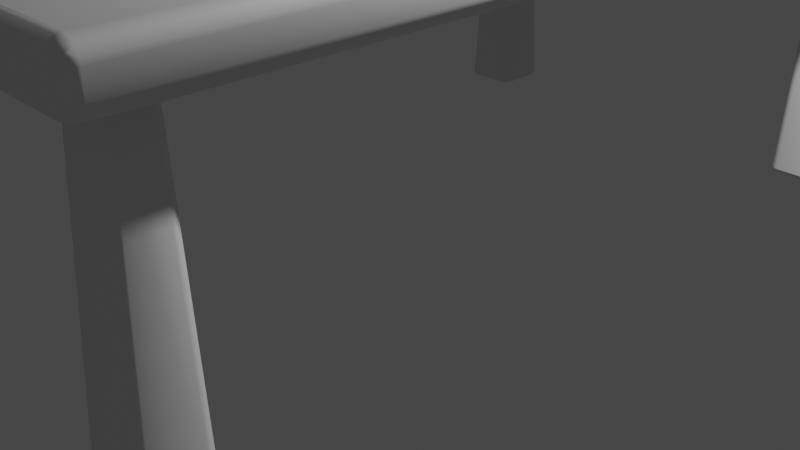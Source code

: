 # Source: G2_Table.blend  (saved by Blender 3.6.11; exported with 4.5.12 LTS)
import bpy
from mathutils import Matrix  # noqa: F401  (used for matrix-valued properties, if any)

bpy.ops.wm.read_factory_settings(use_empty=True)
scene = bpy.context.scene
scene.name = 'Scene'

# ---- collections
col_collection = bpy.data.collections.new('Collection'); scene.collection.children.link(col_collection)

# ---- materials (node trees are filled in below, after node groups)
mat_material = bpy.data.materials.new('Material')
mat_material.alpha_threshold = 0.0
mat_material.use_transparent_shadow = False
mat_material.roughness = 0.5
mat_material.line_color = (0.0, 0.0, 0.0, 1.0)

# ---- node groups
ng_auto_smooth = bpy.data.node_groups.new('Auto Smooth', 'GeometryNodeTree')
_s = ng_auto_smooth.interface.new_socket(name='Geometry', in_out='OUTPUT', socket_type='NodeSocketGeometry')
_s = ng_auto_smooth.interface.new_socket(name='Geometry', in_out='INPUT', socket_type='NodeSocketGeometry')
_s = ng_auto_smooth.interface.new_socket(name='Angle', in_out='INPUT', socket_type='NodeSocketFloat')
_s.subtype = 'ANGLE'
_s.min_value = 0.0
_s.max_value = 3.142
ng_auto_smooth.is_modifier = True
_N = ng_auto_smooth.nodes; _L = ng_auto_smooth.links
n0 = _N.new('NodeGroupOutput'); n0.name = 'Group Output'; n0.location = (480, -100)
n1 = _N.new('NodeGroupInput'); n1.name = 'Group Input'; n1.location = (-420, -300)
n2 = _N.new('NodeGroupInput'); n2.name = 'Group Input.001'; n2.location = (-60, -100)
n3 = _N.new('GeometryNodeSetShadeSmooth'); n3.name = 'Set Shade Smooth'; n3.location = (120, -100)
n3.domain = 'EDGE'
n4 = _N.new('GeometryNodeSetShadeSmooth'); n4.name = 'Set Shade Smooth.001'; n4.location = (300, -100)
n5 = _N.new('GeometryNodeInputMeshEdgeAngle'); n5.name = 'Edge Angle'; n5.location = (-420, -220)
n6 = _N.new('GeometryNodeInputEdgeSmooth'); n6.name = 'Is Edge Smooth'; n6.location = (-60, -160)
n7 = _N.new('GeometryNodeInputShadeSmooth'); n7.name = 'Is Face Smooth'; n7.location = (-240, -340)
n8 = _N.new('FunctionNodeBooleanMath'); n8.name = 'Boolean Math'; n8.location = (-60, -220)
n9 = _N.new('FunctionNodeCompare'); n9.name = 'Compare'; n9.location = (-240, -180)
n9.operation = 'LESS_EQUAL'
_L.new(n5.outputs[0], n9.inputs[0])
_L.new(n4.outputs[0], n0.inputs[0])
_L.new(n1.outputs[1], n9.inputs[1])
_L.new(n9.outputs[0], n8.inputs[0])
_L.new(n7.outputs[0], n8.inputs[1])
_L.new(n2.outputs[0], n3.inputs[0])
_L.new(n6.outputs[0], n3.inputs[1])
_L.new(n3.outputs[0], n4.inputs[0])
_L.new(n8.outputs[0], n3.inputs[2])
n0.is_active_output = True

# ---- material node trees
mat_material.use_nodes = True; mat_material.node_tree.nodes.clear()
_N = mat_material.node_tree.nodes; _L = mat_material.node_tree.links
n0 = _N.new('ShaderNodeOutputMaterial'); n0.name = 'Material Output'; n0.location = (300, 300)
n1 = _N.new('ShaderNodeBsdfPrincipled'); n1.name = 'Principled BSDF'; n1.location = (10, 300)
n1.distribution = 'GGX'
n1.subsurface_method = 'RANDOM_WALK_SKIN'
n1.inputs[3].default_value = 1.45
n1.inputs[27].default_value = (0.0, 0.0, 0.0, 1.0)
n1.inputs[28].default_value = 1.0
_L.new(n1.outputs[0], n0.inputs[0])
n0.is_active_output = True

# ---- world
world_world = bpy.data.worlds.new('World'); scene.world = world_world
world_world.use_nodes = True; world_world.node_tree.nodes.clear()
_N = world_world.node_tree.nodes; _L = world_world.node_tree.links
n0 = _N.new('ShaderNodeOutputWorld'); n0.name = 'World Output'; n0.location = (300, 300)
n1 = _N.new('ShaderNodeBackground'); n1.name = 'Background'; n1.location = (10, 300)
n1.inputs[0].default_value = (0.05088, 0.05088, 0.05088, 1.0)
_L.new(n1.outputs[0], n0.inputs[0])
n0.is_active_output = True
world_world.color = (0.05088, 0.05088, 0.05088)
world_world.use_sun_shadow = False
world_world.sun_shadow_jitter_overblur = 0.0

# ---- cameras
cam_camera = bpy.data.cameras.new('Camera')
cam_camera.clip_end = 100.0
cam_camera.ortho_scale = 7.314

# ---- lights
light_light = bpy.data.lights.new('Light', 'POINT')
light_light.transmission_factor = 0.0
light_light.energy = 1000.0
light_light.shadow_soft_size = 0.1
light_light.shadow_maximum_resolution = 0.006
light_light.use_absolute_resolution = True

# ---- meshes
me_cube = bpy.data.meshes.new('Cube')
me_cube.from_pydata([(2.744, 4.818, 3.367), (2.744, 4.681, 3.503), (2.881, 4.681, 3.367), (2.744, 4.8, 3.435), (2.812, 4.8, 3.367), (2.81, 4.782, 3.432), (2.812, 4.681, 3.485), (2.744, 4.75, 3.485), (2.81, 4.747, 3.468), (2.863, 4.75, 3.367), (2.863, 4.681, 3.435), (2.845, 4.747, 3.432), (2.744, 4.681, 3.053), (2.744, 4.818, 3.19), (2.881, 4.681, 3.19), (2.744, 4.75, 3.071), (2.812, 4.681, 3.071), (2.81, 4.747, 3.089), (2.812, 4.8, 3.19), (2.744, 4.8, 3.121), (2.81, 4.782, 3.124), (2.863, 4.681, 3.121), (2.863, 4.75, 3.19), (2.845, 4.747, 3.124), (2.881, -4.681, 3.367), (2.744, -4.681, 3.503), (2.744, -4.818, 3.367), (2.863, -4.681, 3.435), (2.863, -4.75, 3.367), (2.845, -4.747, 3.432), (2.744, -4.75, 3.485), (2.812, -4.681, 3.485), (2.81, -4.747, 3.468), (2.812, -4.8, 3.367), (2.744, -4.8, 3.435), (2.81, -4.782, 3.432), (2.881, -4.681, 3.19), (2.744, -4.818, 3.19), (2.744, -4.681, 3.053), (2.863, -4.75, 3.19), (2.863, -4.681, 3.121), (2.845, -4.747, 3.124), (2.744, -4.8, 3.121), (2.812, -4.8, 3.19), (2.81, -4.782, 3.124), (2.812, -4.681, 3.071), (2.744, -4.75, 3.071), (2.81, -4.747, 3.089), (-2.744, 4.818, 3.367), (-2.881, 4.681, 3.367), (-2.744, 4.681, 3.503), (-2.812, 4.8, 3.367), (-2.744, 4.8, 3.435), (-2.81, 4.782, 3.432), (-2.863, 4.681, 3.435), (-2.863, 4.75, 3.367), (-2.845, 4.747, 3.432), (-2.744, 4.75, 3.485), (-2.812, 4.681, 3.485), (-2.81, 4.747, 3.468), (-2.881, 4.681, 3.19), (-2.744, 4.818, 3.19), (-2.744, 4.681, 3.053), (-2.863, 4.75, 3.19), (-2.863, 4.681, 3.121), (-2.845, 4.747, 3.124), (-2.744, 4.8, 3.121), (-2.812, 4.8, 3.19), (-2.81, 4.782, 3.124), (-2.812, 4.681, 3.071), (-2.744, 4.75, 3.071), (-2.81, 4.747, 3.089), (-2.744, -4.681, 3.503), (-2.881, -4.818, 3.367), (-2.813, -4.75, 3.485), (-2.863, -4.8, 3.435), (-2.744, -4.681, 3.053), (-2.881, -4.818, 3.19), (-2.813, -4.75, 3.071), (-2.863, -4.8, 3.121), (-2.06, -3.888, 0.01644), (-1.966, -3.985, 0.01644), (-1.993, -3.917, 0.01644), (-2.076, -4.098, 3.08), (-2.17, -4.001, 3.08), (-2.103, -4.029, 3.08), (-1.966, -4.452, 0.01644), (-2.06, -4.548, 0.01644), (-1.993, -4.52, 0.01644), (-2.17, -4.436, 3.08), (-2.076, -4.339, 3.08), (-2.103, -4.407, 3.08), (-2.61, -3.985, 0.01644), (-2.516, -3.888, 0.01644), (-2.583, -3.917, 0.01644), (-2.406, -4.001, 3.08), (-2.5, -4.098, 3.08), (-2.472, -4.029, 3.08), (-2.516, -4.548, 0.01644), (-2.61, -4.452, 0.01644), (-2.583, -4.52, 0.01644), (-2.5, -4.339, 3.08), (-2.406, -4.436, 3.08), (-2.472, -4.407, 3.08), (2.472, -3.888, 0.01644), (2.566, -3.985, 0.01644), (2.539, -3.917, 0.01644), (2.456, -4.098, 3.08), (2.362, -4.001, 3.08), (2.428, -4.029, 3.08), (2.566, -4.452, 0.01644), (2.472, -4.548, 0.01644), (2.539, -4.52, 0.01644), (2.362, -4.436, 3.08), (2.456, -4.339, 3.08), (2.428, -4.407, 3.08), (1.922, -3.985, 0.01644), (2.016, -3.888, 0.01644), (1.949, -3.917, 0.01644), (2.126, -4.001, 3.08), (2.032, -4.098, 3.08), (2.059, -4.029, 3.08), (2.016, -4.548, 0.01644), (1.922, -4.452, 0.01644), (1.949, -4.52, 0.01644), (2.032, -4.339, 3.08), (2.126, -4.436, 3.08), (2.059, -4.407, 3.08), (2.472, 4.468, 0.01644), (2.566, 4.371, 0.01644), (2.539, 4.439, 0.01644), (2.456, 4.258, 3.08), (2.362, 4.355, 3.08), (2.428, 4.326, 3.08), (2.566, 3.904, 0.01644), (2.472, 3.807, 0.01644), (2.539, 3.836, 0.01644), (2.362, 3.92, 3.08), (2.456, 4.017, 3.08), (2.428, 3.949, 3.08), (1.922, 4.371, 0.01644), (2.016, 4.468, 0.01644), (1.949, 4.439, 0.01644), (2.126, 4.355, 3.08), (2.032, 4.258, 3.08), (2.059, 4.326, 3.08), (2.016, 3.807, 0.01644), (1.922, 3.904, 0.01644), (1.949, 3.836, 0.01644), (2.032, 4.017, 3.08), (2.126, 3.92, 3.08), (2.059, 3.949, 3.08), (-2.06, 4.468, 0.01644), (-1.966, 4.371, 0.01644), (-1.993, 4.439, 0.01644), (-2.076, 4.258, 3.08), (-2.17, 4.355, 3.08), (-2.103, 4.326, 3.08), (-1.966, 3.904, 0.01644), (-2.06, 3.807, 0.01644), (-1.993, 3.836, 0.01644), (-2.17, 3.92, 3.08), (-2.076, 4.017, 3.08), (-2.103, 3.949, 3.08), (-2.61, 4.371, 0.01644), (-2.516, 4.468, 0.01644), (-2.583, 4.439, 0.01644), (-2.406, 4.355, 3.08), (-2.5, 4.258, 3.08), (-2.472, 4.326, 3.08), (-2.516, 3.807, 0.01644), (-2.61, 3.904, 0.01644), (-2.583, 3.836, 0.01644), (-2.5, 4.017, 3.08), (-2.406, 3.92, 3.08), (-2.472, 3.949, 3.08)], [], [(62, 12, 38, 76), (77, 73, 49, 60), (37, 26, 73, 77), (1, 50, 72, 25), (14, 2, 24, 36), (0, 3, 5, 4), (3, 7, 8, 5), (1, 6, 8, 7), (6, 10, 11, 8), (2, 9, 11, 10), (9, 4, 5, 11), (5, 8, 11), (12, 15, 17, 16), (15, 19, 20, 17), (13, 18, 20, 19), (18, 22, 23, 20), (14, 21, 23, 22), (21, 16, 17, 23), (17, 20, 23), (24, 27, 29, 28), (27, 31, 32, 29), (25, 30, 32, 31), (30, 34, 35, 32), (26, 33, 35, 34), (33, 28, 29, 35), (29, 32, 35), (36, 39, 41, 40), (39, 43, 44, 41), (37, 42, 44, 43), (42, 46, 47, 44), (38, 45, 47, 46), (45, 40, 41, 47), (41, 44, 47), (48, 51, 53, 52), (51, 55, 56, 53), (49, 54, 56, 55), (54, 58, 59, 56), (50, 57, 59, 58), (57, 52, 53, 59), (53, 56, 59), (60, 63, 65, 64), (63, 67, 68, 65), (61, 66, 68, 67), (66, 70, 71, 68), (62, 69, 71, 70), (69, 64, 65, 71), (65, 68, 71), (62, 76, 78, 69), (69, 78, 79, 64), (64, 79, 77, 60), (12, 62, 70, 15), (15, 70, 66, 19), (19, 66, 61, 13), (2, 14, 22, 9), (9, 22, 18, 4), (4, 18, 13, 0), (26, 37, 43, 33), (33, 43, 39, 28), (28, 39, 36, 24), (48, 61, 67, 51), (51, 67, 63, 55), (55, 63, 60, 49), (25, 72, 74, 30), (30, 74, 75, 34), (34, 75, 73, 26), (1, 25, 31, 6), (6, 31, 27, 10), (10, 27, 24, 2), (76, 38, 46, 78), (78, 46, 42, 79), (79, 42, 37, 77), (72, 50, 58, 74), (74, 58, 54, 75), (75, 54, 49, 73), (50, 1, 7, 57), (57, 7, 3, 52), (52, 3, 0, 48), (38, 12, 16, 45), (45, 16, 21, 40), (40, 21, 14, 36), (61, 48, 0, 13), (93, 95, 84, 80), (99, 101, 96, 92), (101, 103, 102, 89, 91, 90, 83, 85, 84, 95, 97, 96), (81, 83, 90, 86), (87, 89, 102, 98), (80, 84, 85, 82), (82, 85, 83, 81), (89, 87, 88, 91), (91, 88, 86, 90), (101, 99, 100, 103), (103, 100, 98, 102), (95, 93, 94, 97), (97, 94, 92, 96), (86, 88, 87, 98, 100, 99, 92, 94, 93, 80, 82, 81), (117, 119, 108, 104), (123, 125, 120, 116), (125, 127, 126, 113, 115, 114, 107, 109, 108, 119, 121, 120), (105, 107, 114, 110), (111, 113, 126, 122), (104, 108, 109, 106), (106, 109, 107, 105), (113, 111, 112, 115), (115, 112, 110, 114), (125, 123, 124, 127), (127, 124, 122, 126), (119, 117, 118, 121), (121, 118, 116, 120), (110, 112, 111, 122, 124, 123, 116, 118, 117, 104, 106, 105), (141, 143, 132, 128), (147, 149, 144, 140), (149, 151, 150, 137, 139, 138, 131, 133, 132, 143, 145, 144), (129, 131, 138, 134), (135, 137, 150, 146), (128, 132, 133, 130), (130, 133, 131, 129), (137, 135, 136, 139), (139, 136, 134, 138), (149, 147, 148, 151), (151, 148, 146, 150), (143, 141, 142, 145), (145, 142, 140, 144), (134, 136, 135, 146, 148, 147, 140, 142, 141, 128, 130, 129), (165, 167, 156, 152), (171, 173, 168, 164), (173, 175, 174, 161, 163, 162, 155, 157, 156, 167, 169, 168), (153, 155, 162, 158), (159, 161, 174, 170), (152, 156, 157, 154), (154, 157, 155, 153), (161, 159, 160, 163), (163, 160, 158, 162), (173, 171, 172, 175), (175, 172, 170, 174), (167, 165, 166, 169), (169, 166, 164, 168), (158, 160, 159, 170, 172, 171, 164, 166, 165, 152, 154, 153)])
me_cube.polygons.foreach_set('use_smooth', [True] * 137)
_k = set([(80, 82), (80, 93), (81, 82), (81, 86), (86, 88), (87, 88), (87, 98), (92, 94), (92, 99), (93, 94), (98, 100), (99, 100), (104, 106), (104, 117), (105, 106), (105, 110), (110, 112), (111, 112), (111, 122), (116, 118), (116, 123), (117, 118), (122, 124), (123, 124), (128, 130), (128, 141), (129, 130), (129, 134), (134, 136), (135, 136), (135, 146), (140, 142), (140, 147), (141, 142), (146, 148), (147, 148), (152, 154), (152, 165), (153, 154), (153, 158), (158, 160), (159, 160), (159, 170), (164, 166), (164, 171), (165, 166), (170, 172), (171, 172)])
me_cube.attributes.new('sharp_edge', 'BOOLEAN', 'EDGE').data.foreach_set('value', [ (min(e.vertices), max(e.vertices)) in _k for e in me_cube.edges])
_uv = me_cube.uv_layers.new(name='UVMap')
_uv.uv.foreach_set('vector', [0.1309, 0.5035, 0.3691, 0.5035, 0.3691, 0.7465, 0.1309, 0.7465, 0.4508, 0.0, 0.5492, 0.0, 0.5492, 0.2465, 0.4508, 0.2465, 0.4508, 0.7559, 0.5492, 0.7559, 0.5492, 1.0, 0.4508, 1.0, 0.6309, 0.5035, 0.8691, 0.5035, 0.8691, 0.7465, 0.6309, 0.7465, 0.4508, 0.5035, 0.5492, 0.5035, 0.5492, 0.7465, 0.4508, 0.7465, 0.5492, 0.4941, 0.5871, 0.4941, 0.5855, 0.4969, 0.5492, 0.497, 0.5871, 0.4941, 0.625, 0.4941, 0.625, 0.4969, 0.5855, 0.4969, 0.6309, 0.5035, 0.628, 0.5035, 0.6281, 0.5, 0.6309, 0.5, 0.628, 0.5035, 0.5871, 0.5035, 0.5855, 0.5018, 0.6281, 0.5, 0.5492, 0.5035, 0.5492, 0.5018, 0.5855, 0.5018, 0.5871, 0.5035, 0.5492, 0.5018, 0.5492, 0.497, 0.5855, 0.4969, 0.5855, 0.5018, 0.5855, 0.4969, 0.625, 0.4969, 0.5855, 0.4984, 0.3691, 0.5035, 0.3691, 0.5018, 0.3719, 0.5018, 0.372, 0.5035, 0.3691, 0.5018, 0.3691, 0.5, 0.3719, 0.5, 0.3719, 0.5018, 0.4508, 0.4941, 0.4508, 0.497, 0.375, 0.4969, 0.375, 0.4941, 0.4508, 0.497, 0.4508, 0.5018, 0.4145, 0.5018, 0.375, 0.4969, 0.4508, 0.5035, 0.4129, 0.5035, 0.4145, 0.5018, 0.4508, 0.5018, 0.4129, 0.5035, 0.372, 0.5035, 0.3719, 0.5018, 0.4145, 0.5018, 0.3719, 0.5018, 0.3719, 0.5, 0.3734, 0.5018, 0.5492, 0.7465, 0.5871, 0.7465, 0.5855, 0.7482, 0.5492, 0.7482, 0.5871, 0.7465, 0.628, 0.7465, 0.6281, 0.7482, 0.5855, 0.7482, 0.6309, 0.7465, 0.6309, 0.7482, 0.6281, 0.7482, 0.628, 0.7465, 0.6309, 0.7482, 0.6309, 0.75, 0.6281, 0.7491, 0.6281, 0.7482, 0.5492, 0.7559, 0.5492, 0.753, 0.5855, 0.7531, 0.625, 0.7559, 0.5492, 0.753, 0.5492, 0.7482, 0.5855, 0.7482, 0.5855, 0.7531, 0.5855, 0.7482, 0.605, 0.7482, 0.5855, 0.7491, 0.4508, 0.7465, 0.4508, 0.7482, 0.4145, 0.7482, 0.4129, 0.7465, 0.4508, 0.7482, 0.4508, 0.753, 0.375, 0.7531, 0.4145, 0.7482, 0.4508, 0.7559, 0.375, 0.7559, 0.375, 0.7531, 0.4508, 0.753, 0.3691, 0.75, 0.3691, 0.7482, 0.3719, 0.7482, 0.3719, 0.75, 0.3691, 0.7465, 0.372, 0.7465, 0.3719, 0.7482, 0.3691, 0.7482, 0.372, 0.7465, 0.4129, 0.7465, 0.4145, 0.7482, 0.3719, 0.7482, 0.3734, 0.7482, 0.3719, 0.75, 0.3719, 0.7482, 0.5492, 0.2559, 0.5492, 0.253, 0.5855, 0.2531, 0.5871, 0.2559, 0.5492, 0.253, 0.5492, 0.2482, 0.5855, 0.2482, 0.5855, 0.2531, 0.5492, 0.2465, 0.625, 0.2465, 0.5855, 0.2482, 0.5492, 0.2482, 0.875, 0.5035, 0.872, 0.5035, 0.8719, 0.5, 0.8734, 0.5018, 0.8691, 0.5035, 0.8691, 0.5, 0.8719, 0.5, 0.872, 0.5035, 0.625, 0.2559, 0.5871, 0.2559, 0.5855, 0.2531, 0.625, 0.2531, 0.5855, 0.2531, 0.5855, 0.2516, 0.625, 0.2531, 0.4508, 0.2465, 0.4508, 0.2482, 0.375, 0.2482, 0.375, 0.2465, 0.4508, 0.2482, 0.4508, 0.253, 0.375, 0.2531, 0.375, 0.2482, 0.4508, 0.2559, 0.375, 0.2559, 0.375, 0.2531, 0.4508, 0.253, 0.1309, 0.5, 0.1309, 0.5018, 0.1281, 0.5018, 0.1281, 0.5, 0.1309, 0.5035, 0.128, 0.5035, 0.1281, 0.5018, 0.1309, 0.5018, 0.128, 0.5035, 0.125, 0.5035, 0.125, 0.5018, 0.1281, 0.5018, 0.125, 0.5018, 0.1281, 0.5, 0.1281, 0.5018, 0.1309, 0.5035, 0.1309, 0.7465, 0.128, 0.7482, 0.128, 0.5035, 0.128, 0.5035, 0.128, 0.7482, 0.125, 0.7495, 0.125, 0.5035, 0.375, 0.2465, 0.375, 0.0004746, 0.4508, 0.0, 0.4508, 0.2465, 0.3691, 0.5035, 0.1309, 0.5035, 0.1309, 0.5018, 0.3691, 0.5018, 0.3691, 0.5018, 0.1309, 0.5018, 0.1309, 0.5, 0.3691, 0.5, 0.375, 0.4941, 0.375, 0.2559, 0.4508, 0.2559, 0.4508, 0.4941, 0.5492, 0.5035, 0.4508, 0.5035, 0.4508, 0.5018, 0.5492, 0.5018, 0.5492, 0.5018, 0.4508, 0.5018, 0.4508, 0.497, 0.5492, 0.497, 0.5492, 0.497, 0.4508, 0.497, 0.4508, 0.4941, 0.5492, 0.4941, 0.5492, 0.7559, 0.4508, 0.7559, 0.4508, 0.753, 0.5492, 0.753, 0.5492, 0.753, 0.4508, 0.753, 0.4508, 0.7482, 0.5492, 0.7482, 0.5492, 0.7482, 0.4508, 0.7482, 0.4508, 0.7465, 0.5492, 0.7465, 0.5492, 0.2559, 0.4508, 0.2559, 0.4508, 0.253, 0.5492, 0.253, 0.5492, 0.253, 0.4508, 0.253, 0.4508, 0.2482, 0.5492, 0.2482, 0.5492, 0.2482, 0.4508, 0.2482, 0.4508, 0.2465, 0.5492, 0.2465, 0.6309, 0.7465, 0.8691, 0.7465, 0.872, 0.7482, 0.6309, 0.7482, 0.6309, 0.7482, 0.872, 0.7482, 0.8742, 0.75, 0.6309, 0.75, 0.625, 0.7559, 0.625, 0.9992, 0.5492, 1.0, 0.5492, 0.7559, 0.6309, 0.5035, 0.6309, 0.7465, 0.628, 0.7465, 0.628, 0.5035, 0.628, 0.5035, 0.628, 0.7465, 0.5871, 0.7465, 0.5871, 0.5035, 0.5871, 0.5035, 0.5871, 0.7465, 0.5492, 0.7465, 0.5492, 0.5035, 0.1309, 0.7465, 0.3691, 0.7465, 0.3691, 0.7482, 0.128, 0.7482, 0.128, 0.7482, 0.3691, 0.7482, 0.3691, 0.75, 0.1258, 0.75, 0.375, 0.9992, 0.375, 0.7559, 0.4508, 0.7559, 0.4508, 1.0, 0.8691, 0.7465, 0.8691, 0.5035, 0.872, 0.5035, 0.872, 0.7482, 0.872, 0.7482, 0.872, 0.5035, 0.875, 0.5035, 0.875, 0.7495, 0.625, 0.0004746, 0.625, 0.2465, 0.5492, 0.2465, 0.5492, 0.0, 0.8691, 0.5035, 0.6309, 0.5035, 0.6309, 0.5, 0.8691, 0.5, 0.625, 0.2559, 0.625, 0.4941, 0.5871, 0.4941, 0.5871, 0.2559, 0.5871, 0.2559, 0.5871, 0.4941, 0.5492, 0.4941, 0.5492, 0.2559, 0.3691, 0.7465, 0.3691, 0.5035, 0.372, 0.5035, 0.372, 0.7465, 0.372, 0.7465, 0.372, 0.5035, 0.4129, 0.5035, 0.4129, 0.7465, 0.4129, 0.7465, 0.4129, 0.5035, 0.4508, 0.5035, 0.4508, 0.7465, 0.4508, 0.2559, 0.5492, 0.2559, 0.5492, 0.4941, 0.4508, 0.4941, 0.375, 0.7865, 0.625, 0.8055, 0.625, 0.9445, 0.375, 0.9635, 0.375, 0.5365, 0.625, 0.5555, 0.625, 0.6945, 0.375, 0.7135, 0.625, 0.5555, 0.6412, 0.5162, 0.6805, 0.5, 0.8195, 0.5, 0.8588, 0.5162, 0.875, 0.5555, 0.875, 0.6945, 0.8588, 0.7338, 0.8195, 0.75, 0.6805, 0.75, 0.6412, 0.7338, 0.625, 0.6945, 0.375, 0.0365, 0.625, 0.05547, 0.625, 0.1945, 0.375, 0.2135, 0.375, 0.2865, 0.625, 0.3055, 0.625, 0.4445, 0.375, 0.4635, 0.375, 0.9635, 0.625, 0.9445, 0.625, 1.0, 0.3824, 1.0, 0.3824, 0.0, 0.625, 0.0, 0.625, 0.05547, 0.375, 0.0365, 0.625, 0.3055, 0.375, 0.2865, 0.3824, 0.25, 0.625, 0.25, 0.625, 0.25, 0.3824, 0.25, 0.375, 0.2135, 0.625, 0.1945, 0.625, 0.5555, 0.375, 0.5365, 0.3824, 0.5, 0.625, 0.5, 0.625, 0.5, 0.3824, 0.5, 0.375, 0.4635, 0.625, 0.4445, 0.625, 0.8055, 0.375, 0.7865, 0.3824, 0.75, 0.625, 0.75, 0.625, 0.75, 0.3824, 0.75, 0.375, 0.7135, 0.625, 0.6945, 0.125, 0.5365, 0.1357, 0.5107, 0.1615, 0.5, 0.3385, 0.5, 0.3643, 0.5107, 0.375, 0.5365, 0.375, 0.7135, 0.3643, 0.7393, 0.3385, 0.75, 0.1615, 0.75, 0.1357, 0.7393, 0.125, 0.7135, 0.375, 0.7865, 0.625, 0.8055, 0.625, 0.9445, 0.375, 0.9635, 0.375, 0.5365, 0.625, 0.5555, 0.625, 0.6945, 0.375, 0.7135, 0.625, 0.5555, 0.6412, 0.5162, 0.6805, 0.5, 0.8195, 0.5, 0.8588, 0.5162, 0.875, 0.5555, 0.875, 0.6945, 0.8588, 0.7338, 0.8195, 0.75, 0.6805, 0.75, 0.6412, 0.7338, 0.625, 0.6945, 0.375, 0.0365, 0.625, 0.05547, 0.625, 0.1945, 0.375, 0.2135, 0.375, 0.2865, 0.625, 0.3055, 0.625, 0.4445, 0.375, 0.4635, 0.375, 0.9635, 0.625, 0.9445, 0.625, 1.0, 0.3824, 1.0, 0.3824, 0.0, 0.625, 0.0, 0.625, 0.05547, 0.375, 0.0365, 0.625, 0.3055, 0.375, 0.2865, 0.3824, 0.25, 0.625, 0.25, 0.625, 0.25, 0.3824, 0.25, 0.375, 0.2135, 0.625, 0.1945, 0.625, 0.5555, 0.375, 0.5365, 0.3824, 0.5, 0.625, 0.5, 0.625, 0.5, 0.3824, 0.5, 0.375, 0.4635, 0.625, 0.4445, 0.625, 0.8055, 0.375, 0.7865, 0.3824, 0.75, 0.625, 0.75, 0.625, 0.75, 0.3824, 0.75, 0.375, 0.7135, 0.625, 0.6945, 0.125, 0.5365, 0.1357, 0.5107, 0.1615, 0.5, 0.3385, 0.5, 0.3643, 0.5107, 0.375, 0.5365, 0.375, 0.7135, 0.3643, 0.7393, 0.3385, 0.75, 0.1615, 0.75, 0.1357, 0.7393, 0.125, 0.7135, 0.375, 0.7865, 0.625, 0.8055, 0.625, 0.9445, 0.375, 0.9635, 0.375, 0.5365, 0.625, 0.5555, 0.625, 0.6945, 0.375, 0.7135, 0.625, 0.5555, 0.6412, 0.5162, 0.6805, 0.5, 0.8195, 0.5, 0.8588, 0.5162, 0.875, 0.5555, 0.875, 0.6945, 0.8588, 0.7338, 0.8195, 0.75, 0.6805, 0.75, 0.6412, 0.7338, 0.625, 0.6945, 0.375, 0.0365, 0.625, 0.05547, 0.625, 0.1945, 0.375, 0.2135, 0.375, 0.2865, 0.625, 0.3055, 0.625, 0.4445, 0.375, 0.4635, 0.375, 0.9635, 0.625, 0.9445, 0.625, 1.0, 0.3824, 1.0, 0.3824, 0.0, 0.625, 0.0, 0.625, 0.05547, 0.375, 0.0365, 0.625, 0.3055, 0.375, 0.2865, 0.3824, 0.25, 0.625, 0.25, 0.625, 0.25, 0.3824, 0.25, 0.375, 0.2135, 0.625, 0.1945, 0.625, 0.5555, 0.375, 0.5365, 0.3824, 0.5, 0.625, 0.5, 0.625, 0.5, 0.3824, 0.5, 0.375, 0.4635, 0.625, 0.4445, 0.625, 0.8055, 0.375, 0.7865, 0.3824, 0.75, 0.625, 0.75, 0.625, 0.75, 0.3824, 0.75, 0.375, 0.7135, 0.625, 0.6945, 0.125, 0.5365, 0.1357, 0.5107, 0.1615, 0.5, 0.3385, 0.5, 0.3643, 0.5107, 0.375, 0.5365, 0.375, 0.7135, 0.3643, 0.7393, 0.3385, 0.75, 0.1615, 0.75, 0.1357, 0.7393, 0.125, 0.7135, 0.375, 0.7865, 0.625, 0.8055, 0.625, 0.9445, 0.375, 0.9635, 0.375, 0.5365, 0.625, 0.5555, 0.625, 0.6945, 0.375, 0.7135, 0.625, 0.5555, 0.6412, 0.5162, 0.6805, 0.5, 0.8195, 0.5, 0.8588, 0.5162, 0.875, 0.5555, 0.875, 0.6945, 0.8588, 0.7338, 0.8195, 0.75, 0.6805, 0.75, 0.6412, 0.7338, 0.625, 0.6945, 0.375, 0.0365, 0.625, 0.05547, 0.625, 0.1945, 0.375, 0.2135, 0.375, 0.2865, 0.625, 0.3055, 0.625, 0.4445, 0.375, 0.4635, 0.375, 0.9635, 0.625, 0.9445, 0.625, 1.0, 0.3824, 1.0, 0.3824, 0.0, 0.625, 0.0, 0.625, 0.05547, 0.375, 0.0365, 0.625, 0.3055, 0.375, 0.2865, 0.3824, 0.25, 0.625, 0.25, 0.625, 0.25, 0.3824, 0.25, 0.375, 0.2135, 0.625, 0.1945, 0.625, 0.5555, 0.375, 0.5365, 0.3824, 0.5, 0.625, 0.5, 0.625, 0.5, 0.3824, 0.5, 0.375, 0.4635, 0.625, 0.4445, 0.625, 0.8055, 0.375, 0.7865, 0.3824, 0.75, 0.625, 0.75, 0.625, 0.75, 0.3824, 0.75, 0.375, 0.7135, 0.625, 0.6945, 0.125, 0.5365, 0.1357, 0.5107, 0.1615, 0.5, 0.3385, 0.5, 0.3643, 0.5107, 0.375, 0.5365, 0.375, 0.7135, 0.3643, 0.7393, 0.3385, 0.75, 0.1615, 0.75, 0.1357, 0.7393, 0.125, 0.7135])
me_cube.materials.append(mat_material)
me_cube.use_mirror_vertex_groups = False
me_cube.update()
me_cylinder = bpy.data.meshes.new('Cylinder')
me_cylinder.from_pydata([(0.0, 1.0, -1.0), (0.0, 1.0, 1.0), (0.1951, 0.9808, -1.0), (0.1951, 0.9808, 1.0), (0.3827, 0.9239, -1.0), (0.3827, 0.9239, 1.0), (0.5556, 0.8315, -1.0), (0.5556, 0.8315, 1.0), (0.7071, 0.7071, -1.0), (0.7071, 0.7071, 1.0), (0.8315, 0.5556, -1.0), (0.8315, 0.5556, 1.0), (0.9239, 0.3827, -1.0), (0.9239, 0.3827, 1.0), (0.9808, 0.1951, -1.0), (0.9808, 0.1951, 1.0), (1.0, 0.0, -1.0), (1.0, 0.0, 1.0), (0.9808, -0.1951, -1.0), (0.9808, -0.1951, 1.0), (0.9239, -0.3827, -1.0), (0.9239, -0.3827, 1.0), (0.8315, -0.5556, -1.0), (0.8315, -0.5556, 1.0), (0.7071, -0.7071, -1.0), (0.7071, -0.7071, 1.0), (0.5556, -0.8315, -1.0), (0.5556, -0.8315, 1.0), (0.3827, -0.9239, -1.0), (0.3827, -0.9239, 1.0), (0.1951, -0.9808, -1.0), (0.1951, -0.9808, 1.0), (0.0, -1.0, -1.0), (0.0, -1.0, 1.0), (-0.1951, -0.9808, -1.0), (-0.1951, -0.9808, 1.0), (-0.3827, -0.9239, -1.0), (-0.3827, -0.9239, 1.0), (-0.5556, -0.8315, -1.0), (-0.5556, -0.8315, 1.0), (-0.7071, -0.7071, -1.0), (-0.7071, -0.7071, 1.0), (-0.8315, -0.5556, -1.0), (-0.8315, -0.5556, 1.0), (-0.9239, -0.3827, -1.0), (-0.9239, -0.3827, 1.0), (-0.9808, -0.1951, -1.0), (-0.9808, -0.1951, 1.0), (-1.0, 0.0, -1.0), (-1.0, 0.0, 1.0), (-0.9808, 0.1951, -1.0), (-0.9808, 0.1951, 1.0), (-0.9239, 0.3827, -1.0), (-0.9239, 0.3827, 1.0), (-0.8315, 0.5556, -1.0), (-0.8315, 0.5556, 1.0), (-0.7071, 0.7071, -1.0), (-0.7071, 0.7071, 1.0), (-0.5556, 0.8315, -1.0), (-0.5556, 0.8315, 1.0), (-0.3827, 0.9239, -1.0), (-0.3827, 0.9239, 1.0), (-0.1951, 0.9808, -1.0), (-0.1951, 0.9808, 1.0)], [], [(0, 1, 3, 2), (2, 3, 5, 4), (4, 5, 7, 6), (6, 7, 9, 8), (8, 9, 11, 10), (10, 11, 13, 12), (12, 13, 15, 14), (14, 15, 17, 16), (16, 17, 19, 18), (18, 19, 21, 20), (20, 21, 23, 22), (22, 23, 25, 24), (24, 25, 27, 26), (26, 27, 29, 28), (28, 29, 31, 30), (30, 31, 33, 32), (32, 33, 35, 34), (34, 35, 37, 36), (36, 37, 39, 38), (38, 39, 41, 40), (40, 41, 43, 42), (42, 43, 45, 44), (44, 45, 47, 46), (46, 47, 49, 48), (48, 49, 51, 50), (50, 51, 53, 52), (52, 53, 55, 54), (54, 55, 57, 56), (56, 57, 59, 58), (58, 59, 61, 60), (3, 1, 63, 61, 59, 57, 55, 53, 51, 49, 47, 45, 43, 41, 39, 37, 35, 33, 31, 29, 27, 25, 23, 21, 19, 17, 15, 13, 11, 9, 7, 5), (60, 61, 63, 62), (62, 63, 1, 0), (0, 2, 4, 6, 8, 10, 12, 14, 16, 18, 20, 22, 24, 26, 28, 30, 32, 34, 36, 38, 40, 42, 44, 46, 48, 50, 52, 54, 56, 58, 60, 62)])
_uv = me_cylinder.uv_layers.new(name='UVMap')
_uv.uv.foreach_set('vector', [1.0, 0.5, 1.0, 1.0, 0.9688, 1.0, 0.9688, 0.5, 0.9688, 0.5, 0.9688, 1.0, 0.9375, 1.0, 0.9375, 0.5, 0.9375, 0.5, 0.9375, 1.0, 0.9062, 1.0, 0.9062, 0.5, 0.9062, 0.5, 0.9062, 1.0, 0.875, 1.0, 0.875, 0.5, 0.875, 0.5, 0.875, 1.0, 0.8438, 1.0, 0.8438, 0.5, 0.8438, 0.5, 0.8438, 1.0, 0.8125, 1.0, 0.8125, 0.5, 0.8125, 0.5, 0.8125, 1.0, 0.7812, 1.0, 0.7812, 0.5, 0.7812, 0.5, 0.7812, 1.0, 0.75, 1.0, 0.75, 0.5, 0.75, 0.5, 0.75, 1.0, 0.7188, 1.0, 0.7188, 0.5, 0.7188, 0.5, 0.7188, 1.0, 0.6875, 1.0, 0.6875, 0.5, 0.6875, 0.5, 0.6875, 1.0, 0.6562, 1.0, 0.6562, 0.5, 0.6562, 0.5, 0.6562, 1.0, 0.625, 1.0, 0.625, 0.5, 0.625, 0.5, 0.625, 1.0, 0.5938, 1.0, 0.5938, 0.5, 0.5938, 0.5, 0.5938, 1.0, 0.5625, 1.0, 0.5625, 0.5, 0.5625, 0.5, 0.5625, 1.0, 0.5312, 1.0, 0.5312, 0.5, 0.5312, 0.5, 0.5312, 1.0, 0.5, 1.0, 0.5, 0.5, 0.5, 0.5, 0.5, 1.0, 0.4688, 1.0, 0.4688, 0.5, 0.4688, 0.5, 0.4688, 1.0, 0.4375, 1.0, 0.4375, 0.5, 0.4375, 0.5, 0.4375, 1.0, 0.4062, 1.0, 0.4062, 0.5, 0.4062, 0.5, 0.4062, 1.0, 0.375, 1.0, 0.375, 0.5, 0.375, 0.5, 0.375, 1.0, 0.3438, 1.0, 0.3438, 0.5, 0.3438, 0.5, 0.3438, 1.0, 0.3125, 1.0, 0.3125, 0.5, 0.3125, 0.5, 0.3125, 1.0, 0.2812, 1.0, 0.2812, 0.5, 0.2812, 0.5, 0.2812, 1.0, 0.25, 1.0, 0.25, 0.5, 0.25, 0.5, 0.25, 1.0, 0.2188, 1.0, 0.2188, 0.5, 0.2188, 0.5, 0.2188, 1.0, 0.1875, 1.0, 0.1875, 0.5, 0.1875, 0.5, 0.1875, 1.0, 0.1562, 1.0, 0.1562, 0.5, 0.1562, 0.5, 0.1562, 1.0, 0.125, 1.0, 0.125, 0.5, 0.125, 0.5, 0.125, 1.0, 0.09375, 1.0, 0.09375, 0.5, 0.09375, 0.5, 0.09375, 1.0, 0.0625, 1.0, 0.0625, 0.5, 0.2968, 0.4854, 0.25, 0.49, 0.2032, 0.4854, 0.1582, 0.4717, 0.1167, 0.4496, 0.08029, 0.4197, 0.05045, 0.3833, 0.02827, 0.3418, 0.01461, 0.2968, 0.01, 0.25, 0.01461, 0.2032, 0.02827, 0.1582, 0.05045, 0.1167, 0.08029, 0.08029, 0.1167, 0.05045, 0.1582, 0.02827, 0.2032, 0.01461, 0.25, 0.01, 0.2968, 0.01461, 0.3418, 0.02827, 0.3833, 0.05045, 0.4197, 0.08029, 0.4496, 0.1167, 0.4717, 0.1582, 0.4854, 0.2032, 0.49, 0.25, 0.4854, 0.2968, 0.4717, 0.3418, 0.4496, 0.3833, 0.4197, 0.4197, 0.3833, 0.4496, 0.3418, 0.4717, 0.0625, 0.5, 0.0625, 1.0, 0.03125, 1.0, 0.03125, 0.5, 0.03125, 0.5, 0.03125, 1.0, 0.0, 1.0, 0.0, 0.5, 0.75, 0.49, 0.7968, 0.4854, 0.8418, 0.4717, 0.8833, 0.4496, 0.9197, 0.4197, 0.9496, 0.3833, 0.9717, 0.3418, 0.9854, 0.2968, 0.99, 0.25, 0.9854, 0.2032, 0.9717, 0.1582, 0.9496, 0.1167, 0.9197, 0.08029, 0.8833, 0.05045, 0.8418, 0.02827, 0.7968, 0.01461, 0.75, 0.01, 0.7032, 0.01461, 0.6582, 0.02827, 0.6167, 0.05045, 0.5803, 0.08029, 0.5504, 0.1167, 0.5283, 0.1582, 0.5146, 0.2032, 0.51, 0.25, 0.5146, 0.2968, 0.5283, 0.3418, 0.5504, 0.3833, 0.5803, 0.4197, 0.6167, 0.4496, 0.6582, 0.4717, 0.7032, 0.4854])
me_cylinder.update()
me_cylinder_001 = bpy.data.meshes.new('Cylinder.001')
me_cylinder_001.from_pydata([(0.0, 1.0, -1.0), (0.0, 0.9279, 0.4034), (0.1951, 0.9808, -1.0), (0.181, 0.91, 0.4034), (0.3827, 0.9239, -1.0), (0.3551, 0.8572, 0.4034), (0.5556, 0.8315, -1.0), (0.5155, 0.7715, 0.4034), (0.7071, 0.7071, -1.0), (0.6561, 0.6561, 0.4034), (0.8315, 0.5556, -1.0), (0.7715, 0.5155, 0.4034), (0.9239, 0.3827, -1.0), (0.8572, 0.3551, 0.4034), (0.9808, 0.1951, -1.0), (0.91, 0.181, 0.4034), (1.0, 0.0, -1.0), (0.9279, -5.702e-10, 0.4034), (0.9808, -0.1951, -1.0), (0.91, -0.181, 0.4034), (0.9239, -0.3827, -1.0), (0.8572, -0.3551, 0.4034), (0.8315, -0.5556, -1.0), (0.7715, -0.5155, 0.4034), (0.7071, -0.7071, -1.0), (0.6561, -0.6561, 0.4034), (0.5556, -0.8315, -1.0), (0.5155, -0.7715, 0.4034), (0.3827, -0.9239, -1.0), (0.3551, -0.8572, 0.4034), (0.1951, -0.9808, -1.0), (0.181, -0.91, 0.4034), (0.0, -1.0, -1.0), (0.0, -0.9279, 0.4034), (-0.1951, -0.9808, -1.0), (-0.181, -0.91, 0.4034), (-0.3827, -0.9239, -1.0), (-0.3551, -0.8572, 0.4034), (-0.5556, -0.8315, -1.0), (-0.5155, -0.7715, 0.4034), (-0.7071, -0.7071, -1.0), (-0.6561, -0.6561, 0.4034), (-0.8315, -0.5556, -1.0), (-0.7715, -0.5155, 0.4034), (-0.9239, -0.3827, -1.0), (-0.8572, -0.3551, 0.4034), (-0.9808, -0.1951, -1.0), (-0.91, -0.181, 0.4034), (-1.0, 0.0, -1.0), (-0.9279, -5.702e-10, 0.4034), (-0.9808, 0.1951, -1.0), (-0.91, 0.181, 0.4034), (-0.9239, 0.3827, -1.0), (-0.8572, 0.3551, 0.4034), (-0.8315, 0.5556, -1.0), (-0.7715, 0.5155, 0.4034), (-0.7071, 0.7071, -1.0), (-0.6561, 0.6561, 0.4034), (-0.5556, 0.8315, -1.0), (-0.5155, 0.7715, 0.4034), (-0.3827, 0.9239, -1.0), (-0.3551, 0.8572, 0.4034), (-0.1951, 0.9808, -1.0), (-0.181, 0.91, 0.4034), (2.27e-09, 1.034, 0.5509), (0.2018, 1.015, 0.5509), (0.3959, 0.9557, 0.5509), (0.5747, 0.8601, 0.5509), (0.7314, 0.7314, 0.5509), (0.8601, 0.5747, 0.5509), (0.9557, 0.3959, 0.5509), (1.015, 0.2018, 0.5509), (1.034, -2.323e-10, 0.5509), (1.015, -0.2018, 0.5509), (0.9557, -0.3959, 0.5509), (0.8601, -0.5747, 0.5509), (0.7314, -0.7314, 0.5509), (0.5747, -0.8601, 0.5509), (0.3959, -0.9557, 0.5509), (0.2018, -1.015, 0.5509), (2.27e-09, -1.034, 0.5509), (-0.2018, -1.015, 0.5509), (-0.3959, -0.9557, 0.5509), (-0.5747, -0.8601, 0.5509), (-0.7314, -0.7314, 0.5509), (-0.8601, -0.5747, 0.5509), (-0.9557, -0.3959, 0.5509), (-1.015, -0.2018, 0.5509), (-1.034, -2.323e-10, 0.5509), (-1.015, 0.2018, 0.5509), (-0.9557, 0.3959, 0.5509), (-0.8601, 0.5747, 0.5509), (-0.7314, 0.7314, 0.5509), (-0.5747, 0.8601, 0.5509), (-0.3959, 0.9557, 0.5509), (-0.2018, 1.015, 0.5509), (1.181e-09, 0.9833, 0.6095), (0.1918, 0.9644, 0.6095), (0.3763, 0.9085, 0.6095), (0.5463, 0.8176, 0.6095), (0.6953, 0.6953, 0.6095), (0.8176, 0.5463, 0.6095), (0.9085, 0.3763, 0.6095), (0.9644, 0.1918, 0.6095), (0.9833, -3.944e-10, 0.6095), (0.9644, -0.1918, 0.6095), (0.9085, -0.3763, 0.6095), (0.8176, -0.5463, 0.6095), (0.6953, -0.6953, 0.6095), (0.5463, -0.8176, 0.6095), (0.3763, -0.9085, 0.6095), (0.1918, -0.9644, 0.6095), (1.181e-09, -0.9833, 0.6095), (-0.1918, -0.9644, 0.6095), (-0.3763, -0.9085, 0.6095), (-0.5463, -0.8176, 0.6095), (-0.6953, -0.6953, 0.6095), (-0.8176, -0.5463, 0.6095), (-0.9085, -0.3763, 0.6095), (-0.9644, -0.1918, 0.6095), (-0.9833, -3.944e-10, 0.6095), (-0.9644, 0.1918, 0.6095), (-0.9085, 0.3763, 0.6095), (-0.8176, 0.5463, 0.6095), (-0.6953, 0.6953, 0.6095), (-0.5463, 0.8176, 0.6095), (-0.3763, 0.9085, 0.6095), (-0.1918, 0.9644, 0.6095)], [], [(96, 1, 3, 97), (97, 3, 5, 98), (98, 5, 7, 99), (99, 7, 9, 100), (100, 9, 11, 101), (101, 11, 13, 102), (102, 13, 15, 103), (103, 15, 17, 104), (104, 17, 19, 105), (105, 19, 21, 106), (106, 21, 23, 107), (107, 23, 25, 108), (108, 25, 27, 109), (109, 27, 29, 110), (110, 29, 31, 111), (111, 31, 33, 112), (112, 33, 35, 113), (113, 35, 37, 114), (114, 37, 39, 115), (115, 39, 41, 116), (116, 41, 43, 117), (117, 43, 45, 118), (118, 45, 47, 119), (119, 47, 49, 120), (120, 49, 51, 121), (121, 51, 53, 122), (122, 53, 55, 123), (123, 55, 57, 124), (124, 57, 59, 125), (125, 59, 61, 126), (3, 1, 63, 61, 59, 57, 55, 53, 51, 49, 47, 45, 43, 41, 39, 37, 35, 33, 31, 29, 27, 25, 23, 21, 19, 17, 15, 13, 11, 9, 7, 5), (126, 61, 63, 127), (127, 63, 1, 96), (0, 2, 4, 6, 8, 10, 12, 14, 16, 18, 20, 22, 24, 26, 28, 30, 32, 34, 36, 38, 40, 42, 44, 46, 48, 50, 52, 54, 56, 58, 60, 62), (62, 95, 64, 0), (60, 94, 95, 62), (58, 93, 94, 60), (56, 92, 93, 58), (54, 91, 92, 56), (52, 90, 91, 54), (50, 89, 90, 52), (48, 88, 89, 50), (46, 87, 88, 48), (44, 86, 87, 46), (42, 85, 86, 44), (40, 84, 85, 42), (38, 83, 84, 40), (36, 82, 83, 38), (34, 81, 82, 36), (32, 80, 81, 34), (30, 79, 80, 32), (28, 78, 79, 30), (26, 77, 78, 28), (24, 76, 77, 26), (22, 75, 76, 24), (20, 74, 75, 22), (18, 73, 74, 20), (16, 72, 73, 18), (14, 71, 72, 16), (12, 70, 71, 14), (10, 69, 70, 12), (8, 68, 69, 10), (6, 67, 68, 8), (4, 66, 67, 6), (2, 65, 66, 4), (0, 64, 65, 2), (95, 127, 96, 64), (94, 126, 127, 95), (93, 125, 126, 94), (92, 124, 125, 93), (91, 123, 124, 92), (90, 122, 123, 91), (89, 121, 122, 90), (88, 120, 121, 89), (87, 119, 120, 88), (86, 118, 119, 87), (85, 117, 118, 86), (84, 116, 117, 85), (83, 115, 116, 84), (82, 114, 115, 83), (81, 113, 114, 82), (80, 112, 113, 81), (79, 111, 112, 80), (78, 110, 111, 79), (77, 109, 110, 78), (76, 108, 109, 77), (75, 107, 108, 76), (74, 106, 107, 75), (73, 105, 106, 74), (72, 104, 105, 73), (71, 103, 104, 72), (70, 102, 103, 71), (69, 101, 102, 70), (68, 100, 101, 69), (67, 99, 100, 68), (66, 98, 99, 67), (65, 97, 98, 66), (64, 96, 97, 65)])
_uv = me_cylinder_001.uv_layers.new(name='UVMap')
_uv.uv.foreach_set('vector', [1.0, 0.9416, 1.0, 1.0, 0.9688, 1.0, 0.9688, 0.9416, 0.9688, 0.9416, 0.9688, 1.0, 0.9375, 1.0, 0.9375, 0.9416, 0.9375, 0.9416, 0.9375, 1.0, 0.9062, 1.0, 0.9062, 0.9416, 0.9062, 0.9416, 0.9062, 1.0, 0.875, 1.0, 0.875, 0.9416, 0.875, 0.9416, 0.875, 1.0, 0.8438, 1.0, 0.8437, 0.9416, 0.8437, 0.9416, 0.8438, 1.0, 0.8125, 1.0, 0.8125, 0.9416, 0.8125, 0.9416, 0.8125, 1.0, 0.7812, 1.0, 0.7813, 0.9416, 0.7813, 0.9416, 0.7812, 1.0, 0.75, 1.0, 0.75, 0.9416, 0.75, 0.9416, 0.75, 1.0, 0.7188, 1.0, 0.7188, 0.9416, 0.7188, 0.9416, 0.7188, 1.0, 0.6875, 1.0, 0.6875, 0.9416, 0.6875, 0.9416, 0.6875, 1.0, 0.6562, 1.0, 0.6562, 0.9416, 0.6562, 0.9416, 0.6562, 1.0, 0.625, 1.0, 0.625, 0.9416, 0.625, 0.9416, 0.625, 1.0, 0.5938, 1.0, 0.5938, 0.9416, 0.5938, 0.9416, 0.5938, 1.0, 0.5625, 1.0, 0.5625, 0.9416, 0.5625, 0.9416, 0.5625, 1.0, 0.5312, 1.0, 0.5312, 0.9416, 0.5312, 0.9416, 0.5312, 1.0, 0.5, 1.0, 0.5, 0.9416, 0.5, 0.9416, 0.5, 1.0, 0.4688, 1.0, 0.4688, 0.9416, 0.4688, 0.9416, 0.4688, 1.0, 0.4375, 1.0, 0.4375, 0.9416, 0.4375, 0.9416, 0.4375, 1.0, 0.4062, 1.0, 0.4062, 0.9416, 0.4062, 0.9416, 0.4062, 1.0, 0.375, 1.0, 0.375, 0.9416, 0.375, 0.9416, 0.375, 1.0, 0.3438, 1.0, 0.3438, 0.9416, 0.3438, 0.9416, 0.3438, 1.0, 0.3125, 1.0, 0.3125, 0.9416, 0.3125, 0.9416, 0.3125, 1.0, 0.2812, 1.0, 0.2812, 0.9416, 0.2812, 0.9416, 0.2812, 1.0, 0.25, 1.0, 0.25, 0.9416, 0.25, 0.9416, 0.25, 1.0, 0.2188, 1.0, 0.2188, 0.9416, 0.2188, 0.9416, 0.2188, 1.0, 0.1875, 1.0, 0.1875, 0.9416, 0.1875, 0.9416, 0.1875, 1.0, 0.1562, 1.0, 0.1562, 0.9416, 0.1562, 0.9416, 0.1562, 1.0, 0.125, 1.0, 0.125, 0.9416, 0.125, 0.9416, 0.125, 1.0, 0.09375, 1.0, 0.09375, 0.9416, 0.09375, 0.9416, 0.09375, 1.0, 0.0625, 1.0, 0.0625, 0.9416, 0.2968, 0.4854, 0.25, 0.49, 0.2032, 0.4854, 0.1582, 0.4717, 0.1167, 0.4496, 0.08029, 0.4197, 0.05045, 0.3833, 0.02827, 0.3418, 0.01461, 0.2968, 0.01, 0.25, 0.01461, 0.2032, 0.02827, 0.1582, 0.05045, 0.1167, 0.08029, 0.08029, 0.1167, 0.05045, 0.1582, 0.02827, 0.2032, 0.01461, 0.25, 0.01, 0.2968, 0.01461, 0.3418, 0.02827, 0.3833, 0.05045, 0.4197, 0.08029, 0.4496, 0.1167, 0.4717, 0.1582, 0.4854, 0.2032, 0.49, 0.25, 0.4854, 0.2968, 0.4717, 0.3418, 0.4496, 0.3833, 0.4197, 0.4197, 0.3833, 0.4496, 0.3418, 0.4717, 0.0625, 0.9416, 0.0625, 1.0, 0.03125, 1.0, 0.03125, 0.9416, 0.03125, 0.9416, 0.03125, 1.0, 0.0, 1.0, 0.0, 0.9416, 0.75, 0.49, 0.7968, 0.4854, 0.8418, 0.4717, 0.8833, 0.4496, 0.9197, 0.4197, 0.9496, 0.3833, 0.9717, 0.3418, 0.9854, 0.2968, 0.99, 0.25, 0.9854, 0.2032, 0.9717, 0.1582, 0.9496, 0.1167, 0.9197, 0.08029, 0.8833, 0.05045, 0.8418, 0.02827, 0.7968, 0.01461, 0.75, 0.01, 0.7032, 0.01461, 0.6582, 0.02827, 0.6167, 0.05045, 0.5803, 0.08029, 0.5504, 0.1167, 0.5283, 0.1582, 0.5146, 0.2032, 0.51, 0.25, 0.5146, 0.2968, 0.5283, 0.3418, 0.5504, 0.3833, 0.5803, 0.4197, 0.6167, 0.4496, 0.6582, 0.4717, 0.7032, 0.4854, 0.03125, 0.5, 0.03125, 0.8877, 0.0, 0.8877, 0.0, 0.5, 0.0625, 0.5, 0.0625, 0.8877, 0.03125, 0.8877, 0.03125, 0.5, 0.09375, 0.5, 0.09375, 0.8877, 0.0625, 0.8877, 0.0625, 0.5, 0.125, 0.5, 0.125, 0.8877, 0.09375, 0.8877, 0.09375, 0.5, 0.1562, 0.5, 0.1562, 0.8877, 0.125, 0.8877, 0.125, 0.5, 0.1875, 0.5, 0.1875, 0.8877, 0.1562, 0.8877, 0.1562, 0.5, 0.2188, 0.5, 0.2188, 0.8877, 0.1875, 0.8877, 0.1875, 0.5, 0.25, 0.5, 0.25, 0.8877, 0.2188, 0.8877, 0.2188, 0.5, 0.2812, 0.5, 0.2812, 0.8877, 0.25, 0.8877, 0.25, 0.5, 0.3125, 0.5, 0.3125, 0.8877, 0.2812, 0.8877, 0.2812, 0.5, 0.3438, 0.5, 0.3438, 0.8877, 0.3125, 0.8877, 0.3125, 0.5, 0.375, 0.5, 0.375, 0.8877, 0.3438, 0.8877, 0.3438, 0.5, 0.4062, 0.5, 0.4062, 0.8877, 0.375, 0.8877, 0.375, 0.5, 0.4375, 0.5, 0.4375, 0.8877, 0.4062, 0.8877, 0.4062, 0.5, 0.4688, 0.5, 0.4688, 0.8877, 0.4375, 0.8877, 0.4375, 0.5, 0.5, 0.5, 0.5, 0.8877, 0.4688, 0.8877, 0.4688, 0.5, 0.5312, 0.5, 0.5312, 0.8877, 0.5, 0.8877, 0.5, 0.5, 0.5625, 0.5, 0.5625, 0.8877, 0.5312, 0.8877, 0.5312, 0.5, 0.5938, 0.5, 0.5938, 0.8877, 0.5625, 0.8877, 0.5625, 0.5, 0.625, 0.5, 0.625, 0.8877, 0.5938, 0.8877, 0.5938, 0.5, 0.6562, 0.5, 0.6562, 0.8877, 0.625, 0.8877, 0.625, 0.5, 0.6875, 0.5, 0.6875, 0.8877, 0.6562, 0.8877, 0.6562, 0.5, 0.7188, 0.5, 0.7188, 0.8877, 0.6875, 0.8877, 0.6875, 0.5, 0.75, 0.5, 0.75, 0.8877, 0.7188, 0.8877, 0.7188, 0.5, 0.7812, 0.5, 0.7812, 0.8877, 0.75, 0.8877, 0.75, 0.5, 0.8125, 0.5, 0.8125, 0.8877, 0.7812, 0.8877, 0.7812, 0.5, 0.8438, 0.5, 0.8438, 0.8877, 0.8125, 0.8877, 0.8125, 0.5, 0.875, 0.5, 0.875, 0.8877, 0.8438, 0.8877, 0.8438, 0.5, 0.9062, 0.5, 0.9062, 0.8877, 0.875, 0.8877, 0.875, 0.5, 0.9375, 0.5, 0.9375, 0.8877, 0.9062, 0.8877, 0.9062, 0.5, 0.9688, 0.5, 0.9688, 0.8877, 0.9375, 0.8877, 0.9375, 0.5, 1.0, 0.5, 1.0, 0.8877, 0.9688, 0.8877, 0.9688, 0.5, 0.03125, 0.8877, 0.03125, 0.9416, 0.0, 0.9416, 0.0, 0.8877, 0.0625, 0.8877, 0.0625, 0.9416, 0.03125, 0.9416, 0.03125, 0.8877, 0.09375, 0.8877, 0.09375, 0.9416, 0.0625, 0.9416, 0.0625, 0.8877, 0.125, 0.8877, 0.125, 0.9416, 0.09375, 0.9416, 0.09375, 0.8877, 0.1562, 0.8877, 0.1562, 0.9416, 0.125, 0.9416, 0.125, 0.8877, 0.1875, 0.8877, 0.1875, 0.9416, 0.1562, 0.9416, 0.1562, 0.8877, 0.2188, 0.8877, 0.2188, 0.9416, 0.1875, 0.9416, 0.1875, 0.8877, 0.25, 0.8877, 0.25, 0.9416, 0.2188, 0.9416, 0.2188, 0.8877, 0.2812, 0.8877, 0.2812, 0.9416, 0.25, 0.9416, 0.25, 0.8877, 0.3125, 0.8877, 0.3125, 0.9416, 0.2812, 0.9416, 0.2812, 0.8877, 0.3438, 0.8877, 0.3438, 0.9416, 0.3125, 0.9416, 0.3125, 0.8877, 0.375, 0.8877, 0.375, 0.9416, 0.3438, 0.9416, 0.3438, 0.8877, 0.4062, 0.8877, 0.4062, 0.9416, 0.375, 0.9416, 0.375, 0.8877, 0.4375, 0.8877, 0.4375, 0.9416, 0.4062, 0.9416, 0.4062, 0.8877, 0.4688, 0.8877, 0.4688, 0.9416, 0.4375, 0.9416, 0.4375, 0.8877, 0.5, 0.8877, 0.5, 0.9416, 0.4688, 0.9416, 0.4688, 0.8877, 0.5312, 0.8877, 0.5312, 0.9416, 0.5, 0.9416, 0.5, 0.8877, 0.5625, 0.8877, 0.5625, 0.9416, 0.5312, 0.9416, 0.5312, 0.8877, 0.5938, 0.8877, 0.5938, 0.9416, 0.5625, 0.9416, 0.5625, 0.8877, 0.625, 0.8877, 0.625, 0.9416, 0.5938, 0.9416, 0.5938, 0.8877, 0.6562, 0.8877, 0.6562, 0.9416, 0.625, 0.9416, 0.625, 0.8877, 0.6875, 0.8877, 0.6875, 0.9416, 0.6562, 0.9416, 0.6562, 0.8877, 0.7188, 0.8877, 0.7188, 0.9416, 0.6875, 0.9416, 0.6875, 0.8877, 0.75, 0.8877, 0.75, 0.9416, 0.7188, 0.9416, 0.7188, 0.8877, 0.7812, 0.8877, 0.7813, 0.9416, 0.75, 0.9416, 0.75, 0.8877, 0.8125, 0.8877, 0.8125, 0.9416, 0.7813, 0.9416, 0.7812, 0.8877, 0.8438, 0.8877, 0.8437, 0.9416, 0.8125, 0.9416, 0.8125, 0.8877, 0.875, 0.8877, 0.875, 0.9416, 0.8437, 0.9416, 0.8438, 0.8877, 0.9062, 0.8877, 0.9062, 0.9416, 0.875, 0.9416, 0.875, 0.8877, 0.9375, 0.8877, 0.9375, 0.9416, 0.9062, 0.9416, 0.9062, 0.8877, 0.9688, 0.8877, 0.9688, 0.9416, 0.9375, 0.9416, 0.9375, 0.8877, 1.0, 0.8877, 1.0, 0.9416, 0.9688, 0.9416, 0.9688, 0.8877])
me_cylinder_001.update()

# ---- objects
ob_cube = bpy.data.objects.new('Cube', me_cube)
ob_light = bpy.data.objects.new('Light', light_light)
ob_camera = bpy.data.objects.new('Camera', cam_camera)
ob_cylinder = bpy.data.objects.new('Cylinder', me_cylinder)
ob_cylinder_001 = bpy.data.objects.new('Cylinder.001', me_cylinder_001)

# ---- transforms, parenting, visibility, modifiers, constraints
ob_cube.location = (0.0, 0.0, 0.0)
ob_cube.lock_rotations_4d = False
ob_cube.empty_display_type = 'ARROWS'
ob_cube.lineart.crease_threshold = 0.0
_m = ob_cube.modifiers.new('Bevel', 'BEVEL')
_m = ob_cube.modifiers.new('Auto Smooth', 'NODES')
_m.node_group = ng_auto_smooth
_gi = [s.identifier for s in ng_auto_smooth.interface.items_tree if s.item_type == 'SOCKET' and s.in_out == 'INPUT']
_m[_gi[1]] = 0.5236  # Angle
ob_light.location = (4.076, 1.005, 5.904)
ob_light.rotation_euler = (0.6503, 0.05522, 1.866)
ob_light.lock_rotations_4d = False
ob_light.empty_display_type = 'ARROWS'
ob_light.color = (0.0, 0.0, 0.0, 0.0)
ob_light.lineart.crease_threshold = 0.0
ob_camera.location = (7.359, -6.926, 4.958)
ob_camera.rotation_euler = (1.109, 0.0, 0.8149)
ob_camera.lock_rotations_4d = False
ob_camera.empty_display_type = 'ARROWS'
ob_camera.color = (0.0, 0.0, 0.0, 0.0)
ob_camera.display_type = 'WIRE'
ob_camera.lineart.crease_threshold = 0.0
ob_cylinder.location = (0.0, 0.0, 3.546)
ob_cylinder.scale = (1.0, 1.0, 0.03481)
ob_cylinder_001.location = (0.0, 0.0, 3.788)
ob_cylinder_001.scale = (0.7068, 0.7068, 0.2215)

# ---- collection membership
col_collection.objects.link(ob_cube)
col_collection.objects.link(ob_light)
col_collection.objects.link(ob_camera)
col_collection.objects.link(ob_cylinder)
col_collection.objects.link(ob_cylinder_001)

# ---- scene / render settings (as saved in the file)
scene.camera = ob_camera
scene.frame_start = 1; scene.frame_end = 250; scene.frame_set(1)
scene.render.engine = 'BLENDER_EEVEE_NEXT'
scene.cycles.sampling_pattern = 'TABULATED_SOBOL'
scene.view_settings.view_transform = 'Filmic'
bpy.context.view_layer.update()
